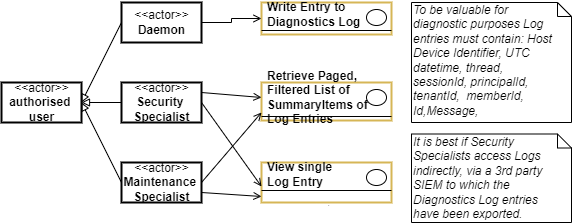

The diagram above was exported from draw.io. Its source (the exported page's mxGraphModel, read from the mxfile embedded in the PNG):
<mxGraphModel dx="1609" dy="517" grid="1" gridSize="10" guides="1" tooltips="1" connect="1" arrows="1" fold="1" page="1" pageScale="1" pageWidth="827" pageHeight="1169" math="0" shadow="0">
  <root>
    <mxCell id="D4k8mGF5kEXI2dwwQXFX-0" />
    <mxCell id="D4k8mGF5kEXI2dwwQXFX-1" parent="D4k8mGF5kEXI2dwwQXFX-0" />
    <mxCell id="D4k8mGF5kEXI2dwwQXFX-11" value="To be valuable for diagnostic purposes Log entries must contain: Host Device Identifier, UTC datetime, thread, sessionId, principalId, tenantId,&amp;nbsp; memberId, Id,Message,&amp;nbsp;" style="shape=note;whiteSpace=wrap;html=1;size=14;verticalAlign=top;align=left;spacingTop=-6;strokeWidth=1;fontSize=12;fontStyle=2;spacingRight=16;" parent="D4k8mGF5kEXI2dwwQXFX-1" vertex="1">
      <mxGeometry x="410" y="160" width="160" height="120" as="geometry" />
    </mxCell>
    <mxCell id="FrWV9Yk9Voi0F-BZQr_6-6" value="" style="fontStyle=1;align=center;verticalAlign=top;childLayout=stackLayout;horizontal=1;horizontalStack=0;resizeParent=1;resizeParentMax=0;resizeLast=0;marginBottom=0;strokeColor=#d6b656;strokeWidth=2;fillColor=none;" parent="D4k8mGF5kEXI2dwwQXFX-1" vertex="1">
      <mxGeometry x="260" y="160" width="130" height="32" as="geometry" />
    </mxCell>
    <mxCell id="FrWV9Yk9Voi0F-BZQr_6-7" value="Write Entry to &lt;br&gt;Diagnostics Log" style="html=1;align=left;spacingLeft=4;verticalAlign=middle;strokeColor=none;fillColor=none;fontStyle=1" parent="FrWV9Yk9Voi0F-BZQr_6-6" vertex="1">
      <mxGeometry width="130" height="24" as="geometry" />
    </mxCell>
    <mxCell id="FrWV9Yk9Voi0F-BZQr_6-8" value="" style="shape=ellipse;" parent="FrWV9Yk9Voi0F-BZQr_6-7" vertex="1">
      <mxGeometry x="1" width="20" height="16" relative="1" as="geometry">
        <mxPoint x="-25" y="7" as="offset" />
      </mxGeometry>
    </mxCell>
    <mxCell id="FrWV9Yk9Voi0F-BZQr_6-9" value="" style="line;strokeWidth=1;fillColor=none;align=left;verticalAlign=middle;spacingTop=-1;spacingLeft=3;spacingRight=3;rotatable=0;labelPosition=right;points=[];portConstraint=eastwest;" parent="FrWV9Yk9Voi0F-BZQr_6-6" vertex="1">
      <mxGeometry y="24" width="130" height="8" as="geometry" />
    </mxCell>
    <mxCell id="FrWV9Yk9Voi0F-BZQr_6-13" value="" style="fontStyle=1;align=center;verticalAlign=top;childLayout=stackLayout;horizontal=1;horizontalStack=0;resizeParent=1;resizeParentMax=0;resizeLast=0;marginBottom=0;strokeColor=#d6b656;strokeWidth=2;fillColor=none;" parent="D4k8mGF5kEXI2dwwQXFX-1" vertex="1">
      <mxGeometry x="260" y="240" width="130" height="38" as="geometry" />
    </mxCell>
    <mxCell id="FrWV9Yk9Voi0F-BZQr_6-14" value="Retrieve Paged,&lt;br&gt;Filtered List of &lt;br&gt;SummaryItems of &lt;br&gt;Log Entries" style="html=1;align=left;spacingLeft=4;verticalAlign=middle;strokeColor=none;fillColor=none;fontStyle=1" parent="FrWV9Yk9Voi0F-BZQr_6-13" vertex="1">
      <mxGeometry width="130" height="30" as="geometry" />
    </mxCell>
    <mxCell id="FrWV9Yk9Voi0F-BZQr_6-15" value="" style="shape=ellipse;" parent="FrWV9Yk9Voi0F-BZQr_6-14" vertex="1">
      <mxGeometry x="1" width="20" height="16" relative="1" as="geometry">
        <mxPoint x="-25" y="7" as="offset" />
      </mxGeometry>
    </mxCell>
    <mxCell id="FrWV9Yk9Voi0F-BZQr_6-16" value="" style="line;strokeWidth=1;fillColor=none;align=left;verticalAlign=middle;spacingTop=-1;spacingLeft=3;spacingRight=3;rotatable=0;labelPosition=right;points=[];portConstraint=eastwest;" parent="FrWV9Yk9Voi0F-BZQr_6-13" vertex="1">
      <mxGeometry y="30" width="130" height="8" as="geometry" />
    </mxCell>
    <mxCell id="FrWV9Yk9Voi0F-BZQr_6-18" value="" style="fontStyle=1;align=center;verticalAlign=top;childLayout=stackLayout;horizontal=1;horizontalStack=0;resizeParent=1;resizeParentMax=0;resizeLast=0;marginBottom=0;strokeColor=#d6b656;strokeWidth=2;fillColor=none;" parent="D4k8mGF5kEXI2dwwQXFX-1" vertex="1">
      <mxGeometry x="260" y="320" width="130" height="40" as="geometry" />
    </mxCell>
    <mxCell id="FrWV9Yk9Voi0F-BZQr_6-19" value="View single &lt;br&gt;Log Entry" style="html=1;align=left;spacingLeft=4;verticalAlign=middle;strokeColor=none;fillColor=none;fontStyle=1" parent="FrWV9Yk9Voi0F-BZQr_6-18" vertex="1">
      <mxGeometry width="130" height="24" as="geometry" />
    </mxCell>
    <mxCell id="FrWV9Yk9Voi0F-BZQr_6-20" value="" style="shape=ellipse;" parent="FrWV9Yk9Voi0F-BZQr_6-19" vertex="1">
      <mxGeometry x="1" width="20" height="16" relative="1" as="geometry">
        <mxPoint x="-25" y="7" as="offset" />
      </mxGeometry>
    </mxCell>
    <mxCell id="FrWV9Yk9Voi0F-BZQr_6-21" value="" style="line;strokeWidth=1;fillColor=none;align=left;verticalAlign=middle;spacingTop=-1;spacingLeft=3;spacingRight=3;rotatable=0;labelPosition=right;points=[];portConstraint=eastwest;" parent="FrWV9Yk9Voi0F-BZQr_6-18" vertex="1">
      <mxGeometry y="24" width="130" height="8" as="geometry" />
    </mxCell>
    <mxCell id="FrWV9Yk9Voi0F-BZQr_6-22" value="." style="html=1;align=center;spacingLeft=4;verticalAlign=top;strokeColor=none;fillColor=none;fontSize=6;" parent="FrWV9Yk9Voi0F-BZQr_6-18" vertex="1">
      <mxGeometry y="32" width="130" height="8" as="geometry" />
    </mxCell>
    <mxCell id="FrWV9Yk9Voi0F-BZQr_6-24" style="edgeStyle=orthogonalEdgeStyle;rounded=0;orthogonalLoop=1;jettySize=auto;html=1;entryX=0;entryY=0.5;entryDx=0;entryDy=0;endArrow=open;endFill=0;" parent="D4k8mGF5kEXI2dwwQXFX-1" source="FrWV9Yk9Voi0F-BZQr_6-23" target="FrWV9Yk9Voi0F-BZQr_6-6" edge="1">
      <mxGeometry relative="1" as="geometry" />
    </mxCell>
    <mxCell id="FrWV9Yk9Voi0F-BZQr_6-25" style="rounded=0;orthogonalLoop=1;jettySize=auto;html=1;entryX=0;entryY=0.5;entryDx=0;entryDy=0;endArrow=open;endFill=0;exitX=1;exitY=0.25;exitDx=0;exitDy=0;" parent="D4k8mGF5kEXI2dwwQXFX-1" source="FrWV9Yk9Voi0F-BZQr_6-26" target="FrWV9Yk9Voi0F-BZQr_6-14" edge="1">
      <mxGeometry relative="1" as="geometry" />
    </mxCell>
    <mxCell id="gdsuhqMnZrdAe9ZSeIL8-1" style="rounded=0;orthogonalLoop=1;jettySize=auto;html=1;entryX=1;entryY=0.5;entryDx=0;entryDy=0;endArrow=block;endFill=0;exitX=0;exitY=0.5;exitDx=0;exitDy=0;" parent="D4k8mGF5kEXI2dwwQXFX-1" source="FrWV9Yk9Voi0F-BZQr_6-23" target="gdsuhqMnZrdAe9ZSeIL8-0" edge="1">
      <mxGeometry relative="1" as="geometry" />
    </mxCell>
    <mxCell id="FrWV9Yk9Voi0F-BZQr_6-23" value="&amp;lt;&amp;lt;actor&amp;gt;&amp;gt;&lt;br&gt;&lt;b&gt;Daemon&lt;/b&gt;" style="text;html=1;align=center;verticalAlign=middle;dashed=0;strokeColor=#000000;strokeWidth=2;" parent="D4k8mGF5kEXI2dwwQXFX-1" vertex="1">
      <mxGeometry x="120" y="160" width="80" height="40" as="geometry" />
    </mxCell>
    <mxCell id="FrWV9Yk9Voi0F-BZQr_6-30" style="edgeStyle=none;rounded=0;orthogonalLoop=1;jettySize=auto;html=1;entryX=0;entryY=1;entryDx=0;entryDy=0;endArrow=open;endFill=0;exitX=1;exitY=0.5;exitDx=0;exitDy=0;" parent="D4k8mGF5kEXI2dwwQXFX-1" source="FrWV9Yk9Voi0F-BZQr_6-26" target="FrWV9Yk9Voi0F-BZQr_6-19" edge="1">
      <mxGeometry relative="1" as="geometry" />
    </mxCell>
    <mxCell id="gdsuhqMnZrdAe9ZSeIL8-2" style="edgeStyle=none;rounded=0;orthogonalLoop=1;jettySize=auto;html=1;exitX=0;exitY=0.5;exitDx=0;exitDy=0;endArrow=block;endFill=0;" parent="D4k8mGF5kEXI2dwwQXFX-1" source="FrWV9Yk9Voi0F-BZQr_6-26" edge="1">
      <mxGeometry relative="1" as="geometry">
        <mxPoint x="80" y="260" as="targetPoint" />
      </mxGeometry>
    </mxCell>
    <mxCell id="FrWV9Yk9Voi0F-BZQr_6-26" value="&amp;lt;&amp;lt;actor&amp;gt;&amp;gt;&lt;br&gt;&lt;b&gt;Security &lt;br&gt;Specialist&lt;/b&gt;" style="text;html=1;align=center;verticalAlign=middle;dashed=0;strokeColor=#000000;strokeWidth=2;" parent="D4k8mGF5kEXI2dwwQXFX-1" vertex="1">
      <mxGeometry x="120" y="240" width="80" height="40" as="geometry" />
    </mxCell>
    <mxCell id="FrWV9Yk9Voi0F-BZQr_6-28" style="edgeStyle=none;rounded=0;orthogonalLoop=1;jettySize=auto;html=1;entryX=0;entryY=1;entryDx=0;entryDy=0;endArrow=open;endFill=0;exitX=1;exitY=0.5;exitDx=0;exitDy=0;" parent="D4k8mGF5kEXI2dwwQXFX-1" source="FrWV9Yk9Voi0F-BZQr_6-27" target="FrWV9Yk9Voi0F-BZQr_6-14" edge="1">
      <mxGeometry relative="1" as="geometry" />
    </mxCell>
    <mxCell id="FrWV9Yk9Voi0F-BZQr_6-31" style="edgeStyle=none;rounded=0;orthogonalLoop=1;jettySize=auto;html=1;endArrow=open;endFill=0;exitX=1;exitY=0.75;exitDx=0;exitDy=0;entryX=0;entryY=0.25;entryDx=0;entryDy=0;" parent="D4k8mGF5kEXI2dwwQXFX-1" source="FrWV9Yk9Voi0F-BZQr_6-27" target="FrWV9Yk9Voi0F-BZQr_6-22" edge="1">
      <mxGeometry relative="1" as="geometry">
        <mxPoint x="260" y="348.5" as="targetPoint" />
      </mxGeometry>
    </mxCell>
    <mxCell id="gdsuhqMnZrdAe9ZSeIL8-3" style="edgeStyle=none;rounded=0;orthogonalLoop=1;jettySize=auto;html=1;exitX=0;exitY=0.5;exitDx=0;exitDy=0;endArrow=block;endFill=0;" parent="D4k8mGF5kEXI2dwwQXFX-1" source="FrWV9Yk9Voi0F-BZQr_6-27" edge="1">
      <mxGeometry relative="1" as="geometry">
        <mxPoint x="80" y="260" as="targetPoint" />
      </mxGeometry>
    </mxCell>
    <mxCell id="FrWV9Yk9Voi0F-BZQr_6-27" value="&amp;lt;&amp;lt;actor&amp;gt;&amp;gt;&lt;br&gt;&lt;b&gt;Maintenance &lt;br&gt;Specialist&lt;/b&gt;" style="text;html=1;align=center;verticalAlign=middle;dashed=0;strokeColor=#000000;strokeWidth=2;" parent="D4k8mGF5kEXI2dwwQXFX-1" vertex="1">
      <mxGeometry x="120" y="320" width="80" height="40" as="geometry" />
    </mxCell>
    <mxCell id="FrWV9Yk9Voi0F-BZQr_6-32" value="It is best if Security Specialists access Logs indirectly, via a 3rd party SIEM to which the Diagnostics Log entries have been exported." style="shape=note;whiteSpace=wrap;html=1;size=14;verticalAlign=top;align=left;spacingTop=-6;strokeWidth=1;fontSize=12;fontStyle=2;spacingRight=16;" parent="D4k8mGF5kEXI2dwwQXFX-1" vertex="1">
      <mxGeometry x="410" y="291.5" width="160" height="88.5" as="geometry" />
    </mxCell>
    <mxCell id="gdsuhqMnZrdAe9ZSeIL8-0" value="&amp;lt;&amp;lt;actor&amp;gt;&amp;gt;&lt;br&gt;&lt;b&gt;authorised &lt;br&gt;user&lt;/b&gt;" style="text;html=1;align=center;verticalAlign=middle;dashed=0;strokeColor=#000000;strokeWidth=2;" parent="D4k8mGF5kEXI2dwwQXFX-1" vertex="1">
      <mxGeometry y="240" width="80" height="40" as="geometry" />
    </mxCell>
  </root>
</mxGraphModel>